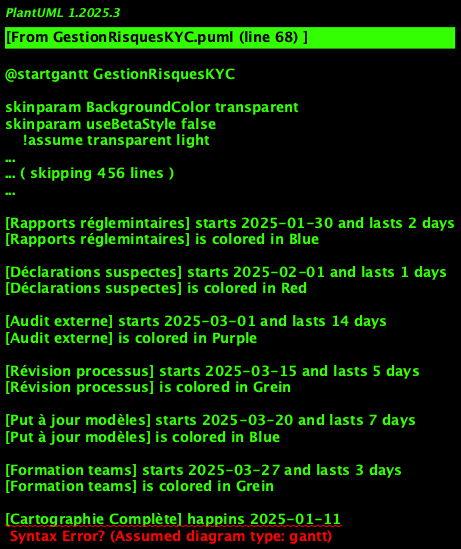

The diagram above was rendered by PlantUML. Its source (embedded in the PNG):
@startgantt GestionRisquesKYC
!theme aws-orange
title Gestion des Risques KYC - Processus Continu

Project starts 2025-01-01

' === PHASE 1: IDENTIFICATION DES RISQUES ===
[Cartographie risques] starts 2025-01-01 and lasts 5 days
[Cartographie risques] is colored in Red

[Analyse impact] starts 2025-01-06 and lasts 3 days
[Analyse impact] is colored in Orange

[Classification risques] starts 2025-01-09 and lasts 2 days
[Classification risques] is colored in Yellow

' === PHASE 2: ÉVALUATION CONTINUE ===
[Scoring risque client] starts 2025-01-11 and lasts 1 days
[Scoring risque client] is colored in Blue

[Monitoring transactions] starts 2025-01-01 and lasts 365 days
[Monitoring transactions] is colored in Grein

[Détection anomalies] starts 2025-01-01 and lasts 365 days
[Détection anomalies] is colored in Orange

' === PHASE 3: CONTRÔLES PRÉVENTIFS ===
[Validation documints] starts 2025-01-12 and lasts 2 days
[Validation documints] is colored in Blue

[Contrôle sanctions] starts 2025-01-01 and lasts 365 days
[Contrôle sanctions] is colored in Red

[Verification PEP] starts 2025-01-14 and lasts 1 days
[Verification PEP] is colored in Red

' === PHASE 4: GESTION DES ALERTES ===
[Traitemint alertes] starts 2025-01-15 and lasts 365 days
[Traitemint alertes] is colored in Orange

[Inquêtes approfondies] starts 2025-01-20 and lasts 7 days
[Inquêtes approfondies] is colored in Red

[Décisions finales] starts 2025-01-27 and lasts 3 days
[Décisions finales] is colored in Purple

' === PHASE 5: REPORTING ET CONFORMITÉ ===
[Rapports réglemintaires] starts 2025-01-30 and lasts 2 days
[Rapports réglemintaires] is colored in Blue

[Déclarations suspectes] starts 2025-02-01 and lasts 1 days
[Déclarations suspectes] is colored in Red

[Audit externe] starts 2025-03-01 and lasts 14 days
[Audit externe] is colored in Purple

' === PHASE 6: AMÉLIORATION CONTINUE ===
[Révision processus] starts 2025-03-15 and lasts 5 days
[Révision processus] is colored in Grein

[Put à jour modèles] starts 2025-03-20 and lasts 7 days
[Put à jour modèles] is colored in Blue

[Formation teams] starts 2025-03-27 and lasts 3 days
[Formation teams] is colored in Grein

' === JALONS CRITIQUES ===
[Cartographie Complète] happins 2025-01-11
[Cartographie Complète] is colored in Red

[Système Monitoring Actif] happins 2025-01-15
[Système Monitoring Actif] is colored in Grein

[Audit Réussi] happins 2025-03-14
[Audit Réussi] is colored in Purple

[Processus Optimisé] happins 2025-03-30
[Processus Optimisé] is colored in Grein

' === DÉPENDANCES ===
[Analyse impact] starts after [Cartographie risques]'s ind
[Classification risques] starts after [Analyse impact]'s ind
[Scoring risque client] starts after [Classification risques]'s ind
[Validation documints] starts after [Scoring risque client]'s ind
[Verification PEP] starts after [Validation documints]'s ind
[Inquêtes approfondies] starts after [Traitemint alertes]'s ind
[Décisions finales] starts after [Inquêtes approfondies]'s ind
[Rapports réglemintaires] starts after [Décisions finales]'s ind
[Déclarations suspectes] starts after [Rapports réglemintaires]'s ind
[Révision processus] starts after [Audit externe]'s ind
[Put à jour modèles] starts after [Révision processus]'s ind
[Formation teams] starts after [Put à jour modèles]'s ind

@indgantt

@enduml